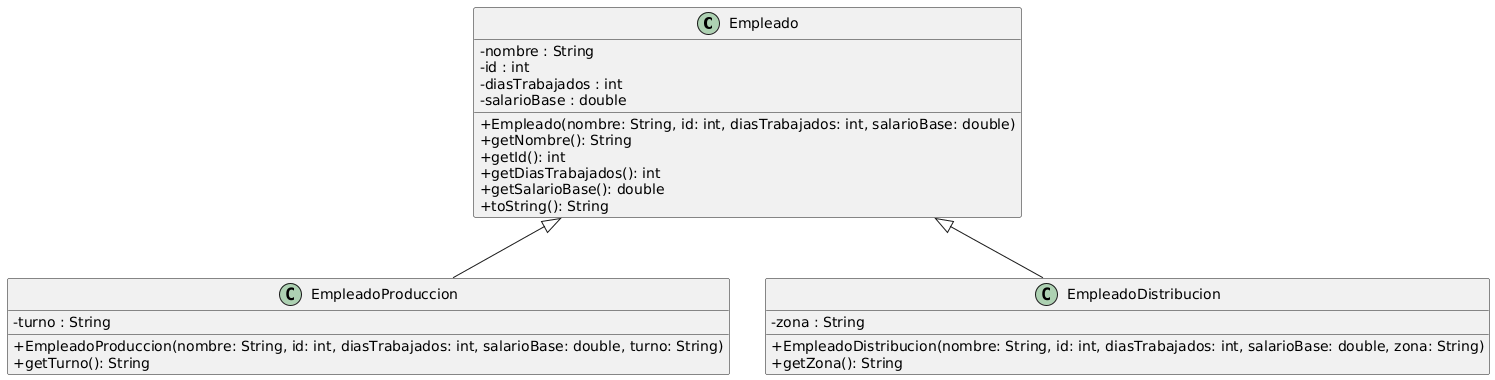

The diagram above was rendered by PlantUML. Its source (embedded in the PNG):
@startuml
skinparam classAttributeIconSize 0

class Empleado {
  - nombre : String
  - id : int
  - diasTrabajados : int
  - salarioBase : double
  + Empleado(nombre: String, id: int, diasTrabajados: int, salarioBase: double)
  + getNombre(): String
  + getId(): int
  + getDiasTrabajados(): int
  + getSalarioBase(): double
  + toString(): String
}

class EmpleadoProduccion {
  - turno : String
  + EmpleadoProduccion(nombre: String, id: int, diasTrabajados: int, salarioBase: double, turno: String)
  + getTurno(): String
}

class EmpleadoDistribucion {
  - zona : String
  + EmpleadoDistribucion(nombre: String, id: int, diasTrabajados: int, salarioBase: double, zona: String)
  + getZona(): String
}

Empleado <|-- EmpleadoProduccion
Empleado <|-- EmpleadoDistribucion
@enduml